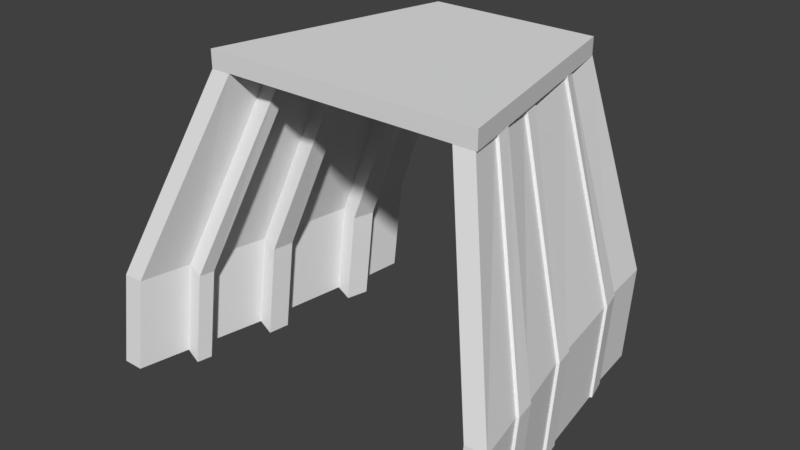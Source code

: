 # Source: Mine_Entrance.blend  (saved by Blender 2.78.0; exported with 4.5.12 LTS)
import bpy
from mathutils import Matrix  # noqa: F401  (used for matrix-valued properties, if any)

bpy.ops.wm.read_factory_settings(use_empty=True)
scene = bpy.context.scene
scene.name = 'Scene'

# ---- collections
col_collection_1 = bpy.data.collections.new('Collection 1'); scene.collection.children.link(col_collection_1)

# ---- materials (node trees are filled in below, after node groups)
mat_replace_with_wood = bpy.data.materials.new('Replace With Wood')
mat_replace_with_wood.alpha_threshold = 0.0
mat_replace_with_wood.use_transparent_shadow = False
mat_replace_with_wood.roughness = 0.5

# ---- material node trees

# ---- world
world_world = bpy.data.worlds.new('World'); scene.world = world_world
world_world.color = (0.05088, 0.05088, 0.05088)
world_world.use_sun_shadow = False
world_world.sun_shadow_jitter_overblur = 0.0
world_world.cycles.sampling_method = 'MANUAL'

# ---- meshes
me_cube_004 = bpy.data.meshes.new('Cube.004')
me_cube_004.from_pydata([(-1.334, -1.167, 1.936), (-1.334, -1.167, 2.108), (-0.8163, 1.221, 1.909), (-0.8163, 1.221, 2.081), (1.402, -1.167, 1.936), (1.402, -1.167, 2.108), (0.8825, 1.221, 1.909), (0.8825, 1.221, 2.081), (-1.986, -1.817, 0.009309), (-1.334, -1.165, 1.935), (-1.475, 1.223, 0.009309), (-0.8229, 1.225, 1.935), (-1.781, -1.817, 0.009309), (-1.129, -1.165, 1.935), (-1.27, 1.223, 0.009309), (-0.618, 1.225, 1.935), (-1.73, -0.5269, 0.009309), (-1.079, -0.2001, 1.935), (-1.525, -0.5269, 0.009309), (-0.8736, -0.2001, 1.935), (-1.047, -0.04707, 1.935), (-1.494, -0.3144, 0.009309), (-1.699, -0.3344, 0.009309), (-0.8426, -0.02705, 1.935), (-0.9352, 0.5988, 1.935), (-1.382, 0.4542, 0.009309), (-1.587, 0.4542, 0.009309), (-0.7303, 0.5988, 1.935), (-0.879, 0.7487, 1.935), (-1.326, 0.6756, 0.009309), (-1.531, 0.6756, 0.009309), (-0.6741, 0.7487, 1.935), (-1.858, -1.122, 0.009309), (-1.001, -0.6826, 1.935), (-1.206, -0.6325, 1.935), (-1.653, -1.172, 0.009309), (-1.887, -1.319, 0.009309), (-1.031, -0.7927, 1.935), (-1.235, -0.7927, 1.935), (-1.682, -1.319, 0.009309), (-0.6773, -0.06494, 1.884), (-0.7084, -0.238, 1.884), (-1.36, -0.5648, -0.04092), (-1.329, -0.3523, -0.04092), (-0.5089, 0.7108, 1.884), (-0.5651, 0.5609, 1.884), (-1.217, 0.4163, -0.04092), (-1.161, 0.6377, -0.04092), (-1.517, -1.357, -0.04092), (-1.488, -1.21, -0.04092), (-0.8362, -0.7205, 1.884), (-0.8654, -0.8306, 1.884), (-1.725, -0.3289, 0.01725), (-1.756, -0.5214, 0.01725), (-1.104, -0.1946, 1.943), (-1.073, -0.04157, 1.943), (-1.557, 0.6811, 0.01725), (-1.613, 0.4597, 0.01725), (-0.9609, 0.6043, 1.943), (-0.9048, 0.7542, 1.943), (-1.261, -0.7872, 1.943), (-1.232, -0.627, 1.943), (-1.884, -1.116, 0.01725), (-1.913, -1.314, 0.01725), (2.036, -1.817, 0.009309), (1.385, -1.165, 1.935), (1.525, 1.223, 0.009309), (0.8734, 1.225, 1.935), (1.832, -1.817, 0.009309), (1.18, -1.165, 1.935), (1.32, 1.223, 0.009309), (0.6685, 1.225, 1.935), (1.781, -0.5269, 0.009309), (1.129, -0.2001, 1.935), (1.576, -0.5269, 0.009309), (0.9241, -0.2001, 1.935), (1.098, -0.04707, 1.935), (1.545, -0.3144, 0.009309), (1.75, -0.3344, 0.009309), (0.8931, -0.02705, 1.935), (0.9857, 0.5988, 1.935), (1.433, 0.4542, 0.009309), (1.638, 0.4542, 0.009309), (0.7808, 0.5988, 1.935), (0.9296, 0.7487, 1.935), (1.376, 0.6756, 0.009309), (1.581, 0.6756, 0.009309), (0.7246, 0.7487, 1.935), (1.909, -1.122, 0.009309), (1.052, -0.6826, 1.935), (1.257, -0.6325, 1.935), (1.704, -1.172, 0.009309), (1.938, -1.319, 0.009309), (1.081, -0.7927, 1.935), (1.286, -0.7927, 1.935), (1.733, -1.319, 0.009309), (0.7279, -0.06494, 1.884), (0.7589, -0.238, 1.884), (1.411, -0.5648, -0.04092), (1.38, -0.3523, -0.04092), (0.5594, 0.7108, 1.884), (0.6156, 0.5609, 1.884), (1.267, 0.4163, -0.04092), (1.211, 0.6377, -0.04092), (1.568, -1.357, -0.04092), (1.539, -1.21, -0.04092), (0.8867, -0.7205, 1.884), (0.9159, -0.8306, 1.884), (1.776, -0.3289, 0.01725), (1.807, -0.5214, 0.01725), (1.155, -0.1946, 1.943), (1.124, -0.04157, 1.943), (1.607, 0.6811, 0.01725), (1.663, 0.4597, 0.01725), (1.011, 0.6043, 1.943), (0.9553, 0.7542, 1.943), (1.312, -0.7872, 1.943), (1.283, -0.627, 1.943), (1.934, -1.116, 0.01725), (1.964, -1.314, 0.01725), (-0.8426, -0.03152, 1.992), (-0.8736, -0.2046, 1.992), (-0.6741, 0.7443, 1.992), (-0.7303, 0.5943, 1.992), (-1.001, -0.687, 1.992), (-1.031, -0.7972, 1.992), (-0.6773, -0.06942, 1.942), (-0.7084, -0.2425, 1.942), (-0.5089, 0.7064, 1.942), (-0.5651, 0.5564, 1.942), (-0.8362, -0.7249, 1.942), (-0.8654, -0.8351, 1.942), (0.8931, -0.03152, 1.992), (0.9241, -0.2046, 1.992), (0.7246, 0.7443, 1.992), (0.7808, 0.5943, 1.992), (1.052, -0.687, 1.992), (1.081, -0.7972, 1.992), (0.7279, -0.06942, 1.942), (0.7589, -0.2425, 1.942), (0.5594, 0.7064, 1.942), (0.6156, 0.5564, 1.942), (0.8867, -0.7249, 1.942), (0.9159, -0.8351, 1.942), (-1.887, -1.439, -0.8669), (-1.986, -1.936, -0.8669), (-1.27, 1.103, -0.8669), (-1.475, 1.103, -0.8669), (-1.326, 0.556, -0.8669), (-1.781, -1.936, -0.8669), (-1.699, -0.454, -0.8669), (-1.73, -0.6465, -0.8669), (-1.653, -1.292, -0.8669), (-1.525, -0.6465, -0.8669), (-1.494, -0.434, -0.8669), (-1.587, 0.3346, -0.8669), (-1.382, 0.3346, -0.8669), (-1.531, 0.556, -0.8669), (-1.858, -1.241, -0.8669), (-1.682, -1.439, -0.8669), (-1.36, -0.6844, -0.9171), (-1.329, -0.4719, -0.9171), (-1.217, 0.2967, -0.9171), (-1.161, 0.5181, -0.9171), (-1.517, -1.477, -0.9171), (-1.488, -1.329, -0.9171), (-1.725, -0.4485, -0.859), (-1.756, -0.641, -0.859), (-1.557, 0.5615, -0.859), (-1.613, 0.3401, -0.859), (-1.884, -1.236, -0.859), (-1.913, -1.433, -0.859), (1.938, -1.439, -0.8669), (2.036, -1.936, -0.8669), (1.32, 1.103, -0.8669), (1.525, 1.103, -0.8669), (1.376, 0.556, -0.8669), (1.832, -1.936, -0.8669), (1.75, -0.454, -0.8669), (1.781, -0.6465, -0.8669), (1.704, -1.292, -0.8669), (1.576, -0.6465, -0.8669), (1.545, -0.434, -0.8669), (1.638, 0.3346, -0.8669), (1.433, 0.3346, -0.8669), (1.581, 0.556, -0.8669), (1.909, -1.241, -0.8669), (1.733, -1.439, -0.8669), (1.411, -0.6844, -0.9171), (1.38, -0.4719, -0.9171), (1.267, 0.2967, -0.9171), (1.211, 0.5181, -0.9171), (1.568, -1.477, -0.9171), (1.539, -1.329, -0.9171), (1.776, -0.4485, -0.859), (1.807, -0.641, -0.859), (1.607, 0.5615, -0.859), (1.663, 0.3401, -0.859), (1.934, -1.236, -0.859), (1.964, -1.433, -0.859)], [], [(0, 1, 3, 2), (2, 3, 7, 6), (6, 7, 5, 4), (4, 5, 1, 0), (2, 6, 4, 0), (7, 3, 1, 5), (30, 28, 11, 10), (10, 11, 15, 14), (39, 37, 13, 12), (12, 13, 9, 8), (88, 118, 198, 186), (37, 38, 9, 13), (23, 20, 17, 19), (72, 88, 186, 179), (107, 93, 137, 143), (32, 34, 17, 16), (25, 27, 23, 21), (119, 92, 172, 199), (27, 24, 20, 23), (36, 38, 60, 63), (31, 28, 24, 27), (26, 57, 169, 155), (37, 39, 48, 51), (22, 20, 24, 26), (14, 15, 31, 29), (42, 18, 153, 160), (15, 11, 28, 31), (26, 24, 58, 57), (104, 105, 193, 192), (19, 17, 34, 33), (118, 119, 199, 198), (18, 19, 33, 35), (8, 9, 38, 36), (33, 34, 38, 37), (62, 32, 158, 170), (19, 18, 42, 41), (43, 40, 41, 42), (47, 44, 45, 46), (49, 50, 51, 48), (96, 97, 139, 138), (29, 31, 44, 47), (32, 16, 151, 158), (36, 63, 171, 144), (35, 33, 50, 49), (27, 25, 46, 45), (21, 23, 40, 43), (101, 83, 135, 141), (91, 74, 181, 180), (53, 54, 55, 52), (57, 58, 59, 56), (63, 60, 61, 62), (38, 34, 61, 60), (102, 103, 191, 190), (16, 17, 54, 53), (24, 28, 59, 58), (28, 30, 56, 59), (49, 48, 164, 165), (17, 20, 55, 54), (20, 22, 52, 55), (34, 32, 62, 61), (86, 66, 67, 84), (66, 70, 71, 67), (95, 68, 69, 93), (68, 64, 65, 69), (63, 62, 170, 171), (93, 69, 65, 94), (79, 75, 73, 76), (66, 86, 185, 175), (45, 44, 128, 129), (88, 72, 73, 90), (81, 77, 79, 83), (18, 35, 152, 153), (83, 79, 76, 80), (92, 119, 116, 94), (87, 83, 80, 84), (47, 46, 162, 163), (93, 107, 104, 95), (78, 82, 80, 76), (70, 85, 87, 71), (64, 68, 177, 173), (71, 87, 84, 67), (82, 113, 114, 80), (98, 99, 189, 188), (75, 89, 90, 73), (112, 113, 197, 196), (74, 91, 89, 75), (64, 92, 94, 65), (89, 93, 94, 90), (30, 10, 147, 157), (75, 97, 98, 74), (99, 98, 97, 96), (103, 102, 101, 100), (105, 104, 107, 106), (75, 79, 132, 133), (85, 103, 100, 87), (85, 70, 174, 176), (12, 8, 145, 149), (91, 105, 106, 89), (83, 101, 102, 81), (77, 99, 96, 79), (44, 31, 122, 128), (43, 42, 160, 161), (109, 108, 111, 110), (113, 112, 115, 114), (119, 118, 117, 116), (94, 116, 117, 90), (57, 56, 168, 169), (72, 109, 110, 73), (80, 114, 115, 84), (84, 115, 112, 86), (108, 109, 195, 194), (73, 110, 111, 76), (76, 111, 108, 78), (90, 117, 118, 88), (120, 121, 127, 126), (124, 125, 131, 130), (122, 123, 129, 128), (132, 138, 139, 133), (136, 142, 143, 137), (134, 140, 141, 135), (93, 89, 136, 137), (83, 87, 134, 135), (79, 96, 138, 132), (19, 41, 127, 121), (89, 106, 142, 136), (23, 19, 121, 120), (106, 107, 143, 142), (27, 45, 129, 123), (41, 40, 126, 127), (87, 100, 140, 134), (37, 51, 131, 125), (33, 37, 125, 124), (31, 27, 123, 122), (100, 101, 141, 140), (40, 23, 120, 126), (50, 33, 124, 130), (97, 75, 133, 139), (51, 50, 130, 131), (144, 159, 149, 145), (150, 154, 153, 151), (155, 156, 154, 150), (157, 148, 156, 155), (147, 146, 148, 157), (158, 144, 171, 170), (151, 153, 152, 158), (158, 152, 159, 144), (159, 152, 165, 164), (156, 148, 163, 162), (153, 154, 161, 160), (150, 151, 167, 166), (157, 155, 169, 168), (172, 173, 177, 187), (178, 179, 181, 182), (183, 178, 182, 184), (185, 183, 184, 176), (175, 185, 176, 174), (186, 198, 199, 172), (179, 186, 180, 181), (186, 172, 187, 180), (187, 192, 193, 180), (184, 190, 191, 176), (181, 188, 189, 182), (178, 194, 195, 179), (185, 196, 197, 183), (48, 39, 159, 164), (22, 26, 155, 150), (74, 98, 188, 181), (16, 53, 167, 151), (113, 82, 183, 197), (52, 22, 150, 166), (95, 104, 192, 187), (82, 78, 178, 183), (8, 36, 144, 145), (109, 72, 179, 195), (29, 47, 163, 148), (56, 30, 157, 168), (78, 108, 194, 178), (35, 49, 165, 152), (46, 25, 156, 162), (39, 12, 149, 159), (25, 21, 154, 156), (92, 64, 173, 172), (103, 85, 176, 191), (10, 14, 146, 147), (86, 112, 196, 185), (21, 43, 161, 154), (105, 91, 180, 193), (53, 52, 166, 167), (81, 102, 190, 184), (68, 95, 187, 177), (77, 81, 184, 182), (14, 29, 148, 146), (70, 66, 175, 174), (99, 77, 182, 189)])
me_cube_004.materials.append(mat_replace_with_wood)
me_cube_004.use_remesh_preserve_volume = False
me_cube_004.use_remesh_preserve_attributes = False
me_cube_004.use_mirror_vertex_groups = False
me_cube_004.update()

# ---- objects
ob_cube_002 = bpy.data.objects.new('Cube.002', me_cube_004)

# ---- transforms, parenting, visibility, modifiers, constraints
ob_cube_002.location = (0.0, 0.0, 0.0)
ob_cube_002.lineart.crease_threshold = 0.0

# ---- collection membership
col_collection_1.objects.link(ob_cube_002)

# ---- scene / render settings (as saved in the file)
scene.frame_start = 1; scene.frame_end = 250; scene.frame_set(1)
scene.render.engine = 'BLENDER_EEVEE_NEXT'
scene.render.resolution_percentage = 50
scene.render.dither_intensity = 0.0
scene.cycles.use_denoising = False
scene.cycles.samples = 128
scene.cycles.sampling_pattern = 'TABULATED_SOBOL'
scene.cycles.light_sampling_threshold = 0.0
scene.cycles.use_adaptive_sampling = False
scene.cycles.use_light_tree = False
scene.cycles.blur_glossy = 0.0
scene.cycles.sample_clamp_indirect = 0.0
scene.view_settings.view_transform = 'Standard'
bpy.context.view_layer.update()

# ---- added for rendering (the .blend has no active camera and no usable light): camera, sun
cam_auto = bpy.data.cameras.new('AutoCamera')
cam_auto.lens = 50.0
cam_auto.sensor_width = 36.0
cam_auto.clip_end = 1000.0
ob_auto_camera = bpy.data.objects.new('AutoCamera', cam_auto)
scene.collection.objects.link(ob_auto_camera)
ob_auto_camera.location = (5.52428, -6.95475, 4.99469)
ob_auto_camera.rotation_euler = (1.09748, -7.21219e-08, 0.694738)
scene.camera = ob_auto_camera
light_auto_sun = bpy.data.lights.new('AutoSun', 'SUN')
light_auto_sun.energy = 3.0
light_auto_sun.angle = 0.0523599
ob_auto_sun = bpy.data.objects.new('AutoSun', light_auto_sun)
scene.collection.objects.link(ob_auto_sun)
ob_auto_sun.rotation_euler = (0.872665, 0.174533, 0.523599)
bpy.context.view_layer.update()
